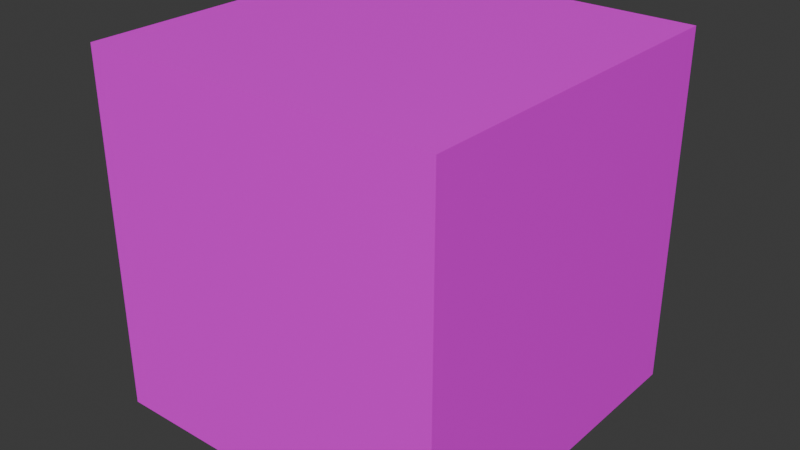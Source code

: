 # Source: counterclockwise_cube.blend  (saved by Blender 5.1.30; exported with 4.5.12 LTS)
import bpy
from mathutils import Matrix  # noqa: F401  (used for matrix-valued properties, if any)

bpy.ops.wm.read_factory_settings(use_empty=True)
scene = bpy.context.scene
scene.name = 'Scene'

# ---- collections
col_collection = bpy.data.collections.new('Collection'); scene.collection.children.link(col_collection)

# ---- images (referenced by path relative to the original .blend; pixels are not part of the script)
import os
ASSET_DIR = os.environ.get("B2B_ASSET_DIR", "")  # directory of the original .blend (textures are referenced by path, not embedded)
HERE = os.path.dirname(os.path.abspath(__file__))  # packed textures are extracted next to this script under _unpacked/

def load_image(name, relpath, width, height, colorspace="sRGB"):
    """Load a texture the original file referenced (path relative to the .blend, or extracted next to this script)."""
    p = next((c for c in (os.path.join(HERE, relpath), os.path.join(ASSET_DIR, relpath)) if relpath and os.path.exists(c)), "")
    if p:
        img = bpy.data.images.load(p, check_existing=True)
        img.name = name
    else:  # same state as the original file: an image datablock whose file is absent (Cycles renders it pink)
        img = bpy.data.images.new(name, width, height)
        img.source = "FILE"
        img.filepath = "//" + (relpath or name)
    img.colorspace_settings.name = colorspace
    return img
img_counterclockwise_cube_texture_png = load_image('counterclockwise_cube_texture.png', 'counterclockwise_cube_texture.png', 1024, 1024, 'sRGB')

# ---- materials (node trees are filled in below, after node groups)
mat_counterclockwise_cubematerial = bpy.data.materials.new('counterclockwise_cubeMaterial')
mat_counterclockwise_cubematerial.diffuse_color = (1.0, 1.0, 1.0, 1.0)

# ---- material node trees
mat_counterclockwise_cubematerial.use_nodes = True; mat_counterclockwise_cubematerial.node_tree.nodes.clear()
_N = mat_counterclockwise_cubematerial.node_tree.nodes; _L = mat_counterclockwise_cubematerial.node_tree.links
n0 = _N.new('ShaderNodeOutputMaterial'); n0.name = 'マテリアル出力'; n0.location = (0, 0)
n1 = _N.new('ShaderNodeBsdfPrincipled'); n1.name = 'プリンシプルBSDF'; n1.location = (0, 0)
n2 = _N.new('ShaderNodeTexImage'); n2.name = '画像テクスチャ'; n2.location = (0, 0)
n2.image = img_counterclockwise_cube_texture_png
_L.new(n2.outputs[0], n1.inputs[0])
_L.new(n2.outputs[1], n1.inputs[4])
_L.new(n1.outputs[0], n0.inputs[0])
n0.is_active_output = True

# ---- world
world_world = bpy.data.worlds.new('World'); scene.world = world_world
world_world.use_nodes = True; world_world.node_tree.nodes.clear()
_N = world_world.node_tree.nodes; _L = world_world.node_tree.links
n0 = _N.new('ShaderNodeOutputWorld'); n0.name = 'World Output'; n0.location = (200, 100)
n1 = _N.new('ShaderNodeBackground'); n1.name = 'Background'; n1.location = (-200, 100)
n1.inputs[0].default_value = (0.05088, 0.05088, 0.05088, 1.0)
_L.new(n1.outputs[0], n0.inputs[0])
n0.is_active_output = True
world_world.color = (0.05088, 0.05088, 0.05088)
world_world.sun_shadow_jitter_overblur = 0.0

# ---- meshes
me_counterclockwise_cubemesh = bpy.data.meshes.new('counterclockwise_cubeMesh')
me_counterclockwise_cubemesh.from_pydata([(-0.5, -0.5, -0.5), (0.5, -0.5, -0.5), (0.5, 0.5, -0.5), (-0.5, 0.5, -0.5), (-0.5, -0.5, 0.5), (0.5, -0.5, 0.5), (0.5, 0.5, 0.5), (-0.5, 0.5, 0.5)], [], [(0, 3, 2, 1), (4, 5, 6, 7), (0, 1, 5, 4), (3, 7, 6, 2), (0, 4, 7, 3), (1, 2, 6, 5)])
_uv = me_counterclockwise_cubemesh.uv_layers.new(name='UVマップ')
_uv.uv.foreach_set('vector', [0.0, 0.0, 0.0, 1.0, 1.0, 1.0, 1.0, 0.0, 0.0, 0.0, 1.0, 0.0, 1.0, 1.0, 0.0, 1.0, 0.0, 0.0, 1.0, 0.0, 1.0, 1.0, 0.0, 1.0, 0.0, 0.0, 0.0, 1.0, 1.0, 1.0, 1.0, 0.0, 0.0, 0.0, 0.0, 1.0, 1.0, 1.0, 1.0, 0.0, 0.0, 0.0, 1.0, 0.0, 1.0, 1.0, 0.0, 1.0])
me_counterclockwise_cubemesh.materials.append(mat_counterclockwise_cubematerial)
me_counterclockwise_cubemesh.update()

# ---- objects
ob_counterclockwise_cube = bpy.data.objects.new('counterclockwise_cube', me_counterclockwise_cubemesh)

# ---- transforms, parenting, visibility, modifiers, constraints
ob_counterclockwise_cube.location = (0.0, 0.0, 0.0)

# ---- collection membership
col_collection.objects.link(ob_counterclockwise_cube)

# ---- scene / render settings (as saved in the file)
scene.frame_start = 1; scene.frame_end = 250; scene.frame_set(1)
scene.render.engine = 'BLENDER_EEVEE_NEXT'
scene.render.bake_bias = 0.0
scene.render.bake_samples = 0
scene.cycles.sampling_pattern = 'TABULATED_SOBOL'
scene.eevee.use_volume_custom_range = False
bpy.context.view_layer.update()

# ---- added for rendering (the .blend has no active camera and no usable light): camera, sun
cam_auto = bpy.data.cameras.new('AutoCamera')
cam_auto.lens = 50.0
cam_auto.sensor_width = 36.0
cam_auto.clip_end = 1000.0
ob_auto_camera = bpy.data.objects.new('AutoCamera', cam_auto)
scene.collection.objects.link(ob_auto_camera)
ob_auto_camera.location = (1.60254, -1.92304, 1.28203)
ob_auto_camera.rotation_euler = (1.09748, -7.21219e-08, 0.694738)
scene.camera = ob_auto_camera
light_auto_sun = bpy.data.lights.new('AutoSun', 'SUN')
light_auto_sun.energy = 3.0
light_auto_sun.angle = 0.0523599
ob_auto_sun = bpy.data.objects.new('AutoSun', light_auto_sun)
scene.collection.objects.link(ob_auto_sun)
ob_auto_sun.rotation_euler = (0.872665, 0.174533, 0.523599)
bpy.context.view_layer.update()
